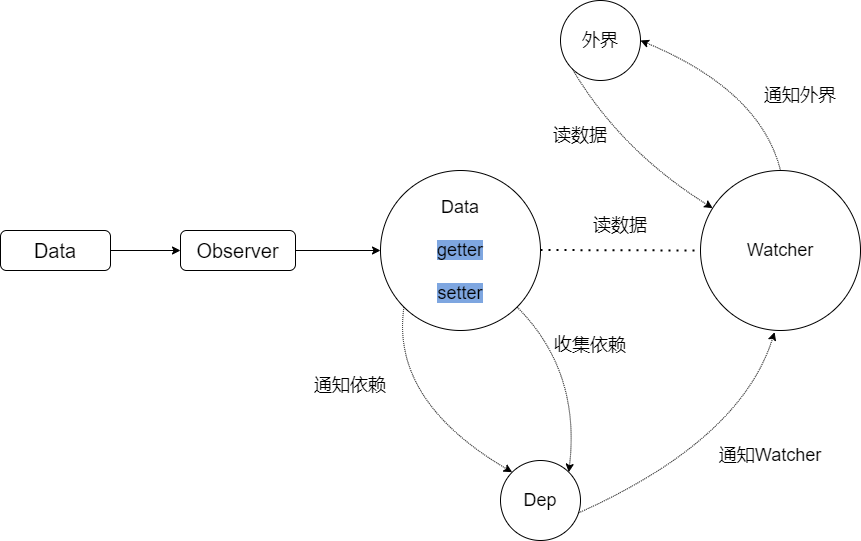

The diagram above was exported from draw.io. Its source (the exported page's mxGraphModel, read from the mxfile embedded in the PNG):
<mxGraphModel dx="1038" dy="1660" grid="1" gridSize="10" guides="1" tooltips="1" connect="1" arrows="1" fold="1" page="1" pageScale="1" pageWidth="827" pageHeight="1169" math="0" shadow="0">
  <root>
    <mxCell id="0" />
    <mxCell id="1" parent="0" />
    <mxCell id="RJUbSbLhr6h1IkSCs6dD-4" value="" style="edgeStyle=orthogonalEdgeStyle;rounded=0;orthogonalLoop=1;jettySize=auto;html=1;fontSize=20;" parent="1" source="RJUbSbLhr6h1IkSCs6dD-1" target="RJUbSbLhr6h1IkSCs6dD-3" edge="1">
      <mxGeometry relative="1" as="geometry" />
    </mxCell>
    <mxCell id="RJUbSbLhr6h1IkSCs6dD-1" value="&lt;font style=&quot;font-size: 20px&quot;&gt;Data&lt;/font&gt;" style="rounded=1;whiteSpace=wrap;html=1;" parent="1" vertex="1">
      <mxGeometry x="20" y="190" width="110" height="40" as="geometry" />
    </mxCell>
    <mxCell id="RJUbSbLhr6h1IkSCs6dD-15" value="" style="edgeStyle=orthogonalEdgeStyle;rounded=0;orthogonalLoop=1;jettySize=auto;html=1;fontSize=18;" parent="1" source="RJUbSbLhr6h1IkSCs6dD-3" target="RJUbSbLhr6h1IkSCs6dD-13" edge="1">
      <mxGeometry relative="1" as="geometry" />
    </mxCell>
    <mxCell id="RJUbSbLhr6h1IkSCs6dD-3" value="&lt;font style=&quot;font-size: 20px&quot;&gt;Observer&lt;/font&gt;" style="whiteSpace=wrap;html=1;rounded=1;" parent="1" vertex="1">
      <mxGeometry x="200" y="190" width="115" height="40" as="geometry" />
    </mxCell>
    <mxCell id="RJUbSbLhr6h1IkSCs6dD-12" value="Dep" style="ellipse;whiteSpace=wrap;html=1;aspect=fixed;labelBackgroundColor=#FFFFFF;fontSize=18;strokeColor=default;" parent="1" vertex="1">
      <mxGeometry x="520" y="420" width="80" height="80" as="geometry" />
    </mxCell>
    <mxCell id="RJUbSbLhr6h1IkSCs6dD-13" value="Data&lt;br&gt;&lt;br&gt;&lt;span style=&quot;background-color: rgb(126 , 166 , 224)&quot;&gt;getter&lt;/span&gt;&lt;br&gt;&lt;br&gt;&lt;span style=&quot;background-color: rgb(126 , 166 , 224)&quot;&gt;setter&lt;/span&gt;" style="ellipse;whiteSpace=wrap;html=1;aspect=fixed;labelBackgroundColor=#FFFFFF;fontSize=18;strokeColor=default;" parent="1" vertex="1">
      <mxGeometry x="400" y="130" width="160" height="160" as="geometry" />
    </mxCell>
    <mxCell id="RJUbSbLhr6h1IkSCs6dD-14" value="Watcher&lt;br&gt;" style="ellipse;whiteSpace=wrap;html=1;aspect=fixed;labelBackgroundColor=#FFFFFF;fontSize=18;strokeColor=default;" parent="1" vertex="1">
      <mxGeometry x="720" y="130" width="160" height="160" as="geometry" />
    </mxCell>
    <mxCell id="RJUbSbLhr6h1IkSCs6dD-17" value="外界" style="ellipse;whiteSpace=wrap;html=1;aspect=fixed;labelBackgroundColor=#FFFFFF;fontSize=18;strokeColor=default;" parent="1" vertex="1">
      <mxGeometry x="580" y="-40" width="80" height="80" as="geometry" />
    </mxCell>
    <mxCell id="RJUbSbLhr6h1IkSCs6dD-23" value="" style="endArrow=none;dashed=1;html=1;dashPattern=1 3;strokeWidth=2;rounded=0;fontSize=18;entryX=0;entryY=0.5;entryDx=0;entryDy=0;" parent="1" target="RJUbSbLhr6h1IkSCs6dD-14" edge="1">
      <mxGeometry width="50" height="50" relative="1" as="geometry">
        <mxPoint x="560" y="209.5" as="sourcePoint" />
        <mxPoint x="650" y="209.5" as="targetPoint" />
      </mxGeometry>
    </mxCell>
    <mxCell id="RJUbSbLhr6h1IkSCs6dD-25" value="读数据" style="text;html=1;strokeColor=none;fillColor=none;align=center;verticalAlign=middle;whiteSpace=wrap;rounded=0;labelBackgroundColor=#FFFFFF;fontSize=18;" parent="1" vertex="1">
      <mxGeometry x="610" y="170" width="60" height="30" as="geometry" />
    </mxCell>
    <mxCell id="RJUbSbLhr6h1IkSCs6dD-31" value="" style="endArrow=classic;html=1;dashed=1;dashPattern=1 1;fontSize=18;entryX=0;entryY=0;entryDx=0;entryDy=0;exitX=0;exitY=1;exitDx=0;exitDy=0;curved=1;" parent="1" source="RJUbSbLhr6h1IkSCs6dD-13" target="RJUbSbLhr6h1IkSCs6dD-12" edge="1">
      <mxGeometry width="50" height="50" relative="1" as="geometry">
        <mxPoint x="410" y="280" as="sourcePoint" />
        <mxPoint x="460" y="230" as="targetPoint" />
        <Array as="points">
          <mxPoint x="410" y="360" />
        </Array>
      </mxGeometry>
    </mxCell>
    <mxCell id="RJUbSbLhr6h1IkSCs6dD-32" value="通知依赖" style="text;html=1;strokeColor=none;fillColor=none;align=center;verticalAlign=middle;whiteSpace=wrap;rounded=0;labelBackgroundColor=#FFFFFF;fontSize=18;" parent="1" vertex="1">
      <mxGeometry x="330" y="330" width="80" height="30" as="geometry" />
    </mxCell>
    <mxCell id="RJUbSbLhr6h1IkSCs6dD-34" value="" style="endArrow=classic;html=1;dashed=1;dashPattern=1 1;fontSize=18;entryX=1;entryY=0;entryDx=0;entryDy=0;exitX=1;exitY=1;exitDx=0;exitDy=0;curved=1;" parent="1" source="RJUbSbLhr6h1IkSCs6dD-13" target="RJUbSbLhr6h1IkSCs6dD-12" edge="1">
      <mxGeometry width="50" height="50" relative="1" as="geometry">
        <mxPoint x="580" y="370" as="sourcePoint" />
        <mxPoint x="630" y="320" as="targetPoint" />
        <Array as="points">
          <mxPoint x="600" y="330" />
        </Array>
      </mxGeometry>
    </mxCell>
    <mxCell id="RJUbSbLhr6h1IkSCs6dD-35" value="收集依赖" style="text;html=1;strokeColor=none;fillColor=none;align=center;verticalAlign=middle;whiteSpace=wrap;rounded=0;labelBackgroundColor=#FFFFFF;fontSize=18;" parent="1" vertex="1">
      <mxGeometry x="570" y="290" width="80" height="30" as="geometry" />
    </mxCell>
    <mxCell id="RJUbSbLhr6h1IkSCs6dD-37" value="" style="endArrow=classic;html=1;dashed=1;dashPattern=1 1;fontSize=18;curved=1;exitX=0.975;exitY=0.655;exitDx=0;exitDy=0;exitPerimeter=0;entryX=0.463;entryY=1.01;entryDx=0;entryDy=0;entryPerimeter=0;" parent="1" source="RJUbSbLhr6h1IkSCs6dD-12" target="RJUbSbLhr6h1IkSCs6dD-14" edge="1">
      <mxGeometry width="50" height="50" relative="1" as="geometry">
        <mxPoint x="700" y="450" as="sourcePoint" />
        <mxPoint x="750" y="400" as="targetPoint" />
        <Array as="points">
          <mxPoint x="760" y="400" />
        </Array>
      </mxGeometry>
    </mxCell>
    <mxCell id="RJUbSbLhr6h1IkSCs6dD-38" value="通知Watcher" style="text;html=1;strokeColor=none;fillColor=none;align=center;verticalAlign=middle;whiteSpace=wrap;rounded=0;labelBackgroundColor=#FFFFFF;fontSize=18;" parent="1" vertex="1">
      <mxGeometry x="730" y="400" width="120" height="30" as="geometry" />
    </mxCell>
    <mxCell id="RJUbSbLhr6h1IkSCs6dD-39" value="" style="endArrow=classic;html=1;dashed=1;dashPattern=1 1;fontSize=18;curved=1;exitX=0;exitY=1;exitDx=0;exitDy=0;" parent="1" source="RJUbSbLhr6h1IkSCs6dD-17" target="RJUbSbLhr6h1IkSCs6dD-14" edge="1">
      <mxGeometry width="50" height="50" relative="1" as="geometry">
        <mxPoint x="650" y="120" as="sourcePoint" />
        <mxPoint x="700" y="70" as="targetPoint" />
        <Array as="points">
          <mxPoint x="640" y="110" />
        </Array>
      </mxGeometry>
    </mxCell>
    <mxCell id="RJUbSbLhr6h1IkSCs6dD-40" value="读数据" style="text;html=1;strokeColor=none;fillColor=none;align=center;verticalAlign=middle;whiteSpace=wrap;rounded=0;labelBackgroundColor=#FFFFFF;fontSize=18;" parent="1" vertex="1">
      <mxGeometry x="570" y="80" width="60" height="30" as="geometry" />
    </mxCell>
    <mxCell id="RJUbSbLhr6h1IkSCs6dD-41" value="" style="endArrow=classic;html=1;dashed=1;dashPattern=1 1;fontSize=18;curved=1;entryX=1;entryY=0.5;entryDx=0;entryDy=0;exitX=0.5;exitY=0;exitDx=0;exitDy=0;" parent="1" source="RJUbSbLhr6h1IkSCs6dD-14" target="RJUbSbLhr6h1IkSCs6dD-17" edge="1">
      <mxGeometry width="50" height="50" relative="1" as="geometry">
        <mxPoint x="690" y="70" as="sourcePoint" />
        <mxPoint x="740" y="20" as="targetPoint" />
        <Array as="points">
          <mxPoint x="780" y="50" />
        </Array>
      </mxGeometry>
    </mxCell>
    <mxCell id="RJUbSbLhr6h1IkSCs6dD-42" value="通知外界" style="text;html=1;strokeColor=none;fillColor=none;align=center;verticalAlign=middle;whiteSpace=wrap;rounded=0;labelBackgroundColor=#FFFFFF;fontSize=18;" parent="1" vertex="1">
      <mxGeometry x="770" y="40" width="100" height="30" as="geometry" />
    </mxCell>
  </root>
</mxGraphModel>